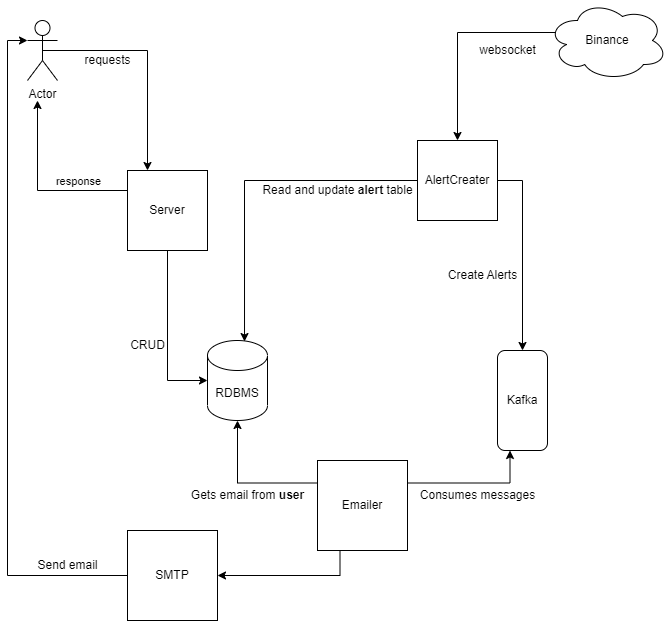

The diagram above was exported from draw.io. Its source (the exported page's mxGraphModel, read from the mxfile embedded in the PNG):
<mxGraphModel dx="1422" dy="762" grid="1" gridSize="10" guides="1" tooltips="1" connect="1" arrows="1" fold="1" page="1" pageScale="1" pageWidth="850" pageHeight="1100" background="#ffffff" math="0" shadow="0">
  <root>
    <mxCell id="0" />
    <mxCell id="1" parent="0" />
    <mxCell id="eIwScKcXWmpQ8TwoZofI-6" style="edgeStyle=orthogonalEdgeStyle;rounded=0;orthogonalLoop=1;jettySize=auto;html=1;exitX=0.5;exitY=1;exitDx=0;exitDy=0;entryX=0;entryY=0.5;entryDx=0;entryDy=0;entryPerimeter=0;" edge="1" parent="1" source="eIwScKcXWmpQ8TwoZofI-1" target="eIwScKcXWmpQ8TwoZofI-5">
      <mxGeometry relative="1" as="geometry" />
    </mxCell>
    <mxCell id="eIwScKcXWmpQ8TwoZofI-12" style="edgeStyle=orthogonalEdgeStyle;rounded=0;orthogonalLoop=1;jettySize=auto;html=1;exitX=0;exitY=0.25;exitDx=0;exitDy=0;" edge="1" parent="1" source="eIwScKcXWmpQ8TwoZofI-1">
      <mxGeometry relative="1" as="geometry">
        <mxPoint x="110" y="110" as="targetPoint" />
      </mxGeometry>
    </mxCell>
    <mxCell id="eIwScKcXWmpQ8TwoZofI-14" value="response" style="edgeLabel;html=1;align=center;verticalAlign=middle;resizable=0;points=[];" vertex="1" connectable="0" parent="eIwScKcXWmpQ8TwoZofI-12">
      <mxGeometry x="-0.3" y="4" relative="1" as="geometry">
        <mxPoint x="13" y="-14" as="offset" />
      </mxGeometry>
    </mxCell>
    <mxCell id="eIwScKcXWmpQ8TwoZofI-1" value="Server" style="whiteSpace=wrap;html=1;aspect=fixed;" vertex="1" parent="1">
      <mxGeometry x="200" y="180" width="80" height="80" as="geometry" />
    </mxCell>
    <mxCell id="eIwScKcXWmpQ8TwoZofI-3" style="edgeStyle=orthogonalEdgeStyle;rounded=0;orthogonalLoop=1;jettySize=auto;html=1;exitX=0.5;exitY=0.5;exitDx=0;exitDy=0;exitPerimeter=0;entryX=0.25;entryY=0;entryDx=0;entryDy=0;" edge="1" parent="1" source="eIwScKcXWmpQ8TwoZofI-2" target="eIwScKcXWmpQ8TwoZofI-1">
      <mxGeometry relative="1" as="geometry" />
    </mxCell>
    <mxCell id="eIwScKcXWmpQ8TwoZofI-2" value="Actor" style="shape=umlActor;verticalLabelPosition=bottom;verticalAlign=top;html=1;outlineConnect=0;" vertex="1" parent="1">
      <mxGeometry x="100" y="30" width="30" height="60" as="geometry" />
    </mxCell>
    <mxCell id="eIwScKcXWmpQ8TwoZofI-5" value="RDBMS" style="shape=cylinder3;whiteSpace=wrap;html=1;boundedLbl=1;backgroundOutline=1;size=15;" vertex="1" parent="1">
      <mxGeometry x="280" y="350" width="60" height="80" as="geometry" />
    </mxCell>
    <mxCell id="eIwScKcXWmpQ8TwoZofI-11" style="edgeStyle=orthogonalEdgeStyle;rounded=0;orthogonalLoop=1;jettySize=auto;html=1;exitX=0;exitY=0.5;exitDx=0;exitDy=0;entryX=0.617;entryY=0.013;entryDx=0;entryDy=0;entryPerimeter=0;" edge="1" parent="1" source="eIwScKcXWmpQ8TwoZofI-7" target="eIwScKcXWmpQ8TwoZofI-5">
      <mxGeometry relative="1" as="geometry" />
    </mxCell>
    <mxCell id="eIwScKcXWmpQ8TwoZofI-18" style="edgeStyle=orthogonalEdgeStyle;rounded=0;orthogonalLoop=1;jettySize=auto;html=1;exitX=1;exitY=0.5;exitDx=0;exitDy=0;entryX=0.5;entryY=0;entryDx=0;entryDy=0;" edge="1" parent="1" source="eIwScKcXWmpQ8TwoZofI-7" target="eIwScKcXWmpQ8TwoZofI-17">
      <mxGeometry relative="1" as="geometry" />
    </mxCell>
    <mxCell id="eIwScKcXWmpQ8TwoZofI-7" value="AlertCreater" style="whiteSpace=wrap;html=1;aspect=fixed;" vertex="1" parent="1">
      <mxGeometry x="490" y="150" width="80" height="80" as="geometry" />
    </mxCell>
    <mxCell id="eIwScKcXWmpQ8TwoZofI-9" style="edgeStyle=orthogonalEdgeStyle;rounded=0;orthogonalLoop=1;jettySize=auto;html=1;exitX=0.07;exitY=0.4;exitDx=0;exitDy=0;exitPerimeter=0;entryX=0.5;entryY=0;entryDx=0;entryDy=0;" edge="1" parent="1" source="eIwScKcXWmpQ8TwoZofI-8" target="eIwScKcXWmpQ8TwoZofI-7">
      <mxGeometry relative="1" as="geometry" />
    </mxCell>
    <mxCell id="eIwScKcXWmpQ8TwoZofI-8" value="Binance" style="ellipse;shape=cloud;whiteSpace=wrap;html=1;" vertex="1" parent="1">
      <mxGeometry x="620" y="10" width="120" height="80" as="geometry" />
    </mxCell>
    <mxCell id="eIwScKcXWmpQ8TwoZofI-10" value="websocket" style="text;html=1;align=center;verticalAlign=middle;resizable=0;points=[];autosize=1;strokeColor=none;fillColor=none;" vertex="1" parent="1">
      <mxGeometry x="540" y="45" width="80" height="30" as="geometry" />
    </mxCell>
    <mxCell id="eIwScKcXWmpQ8TwoZofI-13" value="requests" style="text;html=1;align=center;verticalAlign=middle;resizable=0;points=[];autosize=1;strokeColor=none;fillColor=none;" vertex="1" parent="1">
      <mxGeometry x="145" y="55" width="70" height="30" as="geometry" />
    </mxCell>
    <mxCell id="eIwScKcXWmpQ8TwoZofI-15" value="CRUD" style="text;html=1;align=center;verticalAlign=middle;resizable=0;points=[];autosize=1;strokeColor=none;fillColor=none;" vertex="1" parent="1">
      <mxGeometry x="190" y="340" width="60" height="30" as="geometry" />
    </mxCell>
    <mxCell id="eIwScKcXWmpQ8TwoZofI-16" value="Read and update &lt;b&gt;alert&lt;/b&gt; table" style="text;html=1;align=center;verticalAlign=middle;resizable=0;points=[];autosize=1;strokeColor=none;fillColor=none;" vertex="1" parent="1">
      <mxGeometry x="325" y="185" width="170" height="30" as="geometry" />
    </mxCell>
    <mxCell id="eIwScKcXWmpQ8TwoZofI-17" value="Kafka" style="rounded=1;whiteSpace=wrap;html=1;rotation=0;" vertex="1" parent="1">
      <mxGeometry x="570" y="360" width="50" height="100" as="geometry" />
    </mxCell>
    <mxCell id="eIwScKcXWmpQ8TwoZofI-19" value="Create Alerts" style="text;html=1;align=center;verticalAlign=middle;resizable=0;points=[];autosize=1;strokeColor=none;fillColor=none;" vertex="1" parent="1">
      <mxGeometry x="510" y="270" width="90" height="30" as="geometry" />
    </mxCell>
    <mxCell id="eIwScKcXWmpQ8TwoZofI-22" style="edgeStyle=orthogonalEdgeStyle;rounded=0;orthogonalLoop=1;jettySize=auto;html=1;exitX=1;exitY=0.25;exitDx=0;exitDy=0;entryX=0.25;entryY=1;entryDx=0;entryDy=0;" edge="1" parent="1" source="eIwScKcXWmpQ8TwoZofI-21" target="eIwScKcXWmpQ8TwoZofI-17">
      <mxGeometry relative="1" as="geometry" />
    </mxCell>
    <mxCell id="eIwScKcXWmpQ8TwoZofI-25" style="edgeStyle=orthogonalEdgeStyle;rounded=0;orthogonalLoop=1;jettySize=auto;html=1;exitX=0;exitY=0.25;exitDx=0;exitDy=0;entryX=0.5;entryY=1;entryDx=0;entryDy=0;entryPerimeter=0;" edge="1" parent="1" source="eIwScKcXWmpQ8TwoZofI-21" target="eIwScKcXWmpQ8TwoZofI-5">
      <mxGeometry relative="1" as="geometry" />
    </mxCell>
    <mxCell id="eIwScKcXWmpQ8TwoZofI-34" style="edgeStyle=orthogonalEdgeStyle;rounded=0;orthogonalLoop=1;jettySize=auto;html=1;exitX=0.25;exitY=1;exitDx=0;exitDy=0;entryX=1;entryY=0.5;entryDx=0;entryDy=0;" edge="1" parent="1" source="eIwScKcXWmpQ8TwoZofI-21" target="eIwScKcXWmpQ8TwoZofI-33">
      <mxGeometry relative="1" as="geometry" />
    </mxCell>
    <mxCell id="eIwScKcXWmpQ8TwoZofI-21" value="Emailer" style="whiteSpace=wrap;html=1;aspect=fixed;" vertex="1" parent="1">
      <mxGeometry x="390" y="470" width="90" height="90" as="geometry" />
    </mxCell>
    <mxCell id="eIwScKcXWmpQ8TwoZofI-23" value="Consumes messages" style="text;html=1;align=center;verticalAlign=middle;resizable=0;points=[];autosize=1;strokeColor=none;fillColor=none;" vertex="1" parent="1">
      <mxGeometry x="480" y="490" width="140" height="30" as="geometry" />
    </mxCell>
    <mxCell id="eIwScKcXWmpQ8TwoZofI-28" value="Gets email from &lt;b&gt;user&lt;/b&gt;" style="text;html=1;align=center;verticalAlign=middle;resizable=0;points=[];autosize=1;strokeColor=none;fillColor=none;" vertex="1" parent="1">
      <mxGeometry x="250" y="490" width="140" height="30" as="geometry" />
    </mxCell>
    <mxCell id="eIwScKcXWmpQ8TwoZofI-32" value="Send email" style="text;html=1;align=center;verticalAlign=middle;resizable=0;points=[];autosize=1;strokeColor=none;fillColor=none;" vertex="1" parent="1">
      <mxGeometry x="100" y="560" width="80" height="30" as="geometry" />
    </mxCell>
    <mxCell id="eIwScKcXWmpQ8TwoZofI-35" style="edgeStyle=orthogonalEdgeStyle;rounded=0;orthogonalLoop=1;jettySize=auto;html=1;exitX=0;exitY=0.5;exitDx=0;exitDy=0;entryX=0;entryY=0.3333333333333333;entryDx=0;entryDy=0;entryPerimeter=0;" edge="1" parent="1" source="eIwScKcXWmpQ8TwoZofI-33" target="eIwScKcXWmpQ8TwoZofI-2">
      <mxGeometry relative="1" as="geometry" />
    </mxCell>
    <mxCell id="eIwScKcXWmpQ8TwoZofI-33" value="SMTP" style="whiteSpace=wrap;html=1;aspect=fixed;" vertex="1" parent="1">
      <mxGeometry x="200" y="540" width="90" height="90" as="geometry" />
    </mxCell>
  </root>
</mxGraphModel>